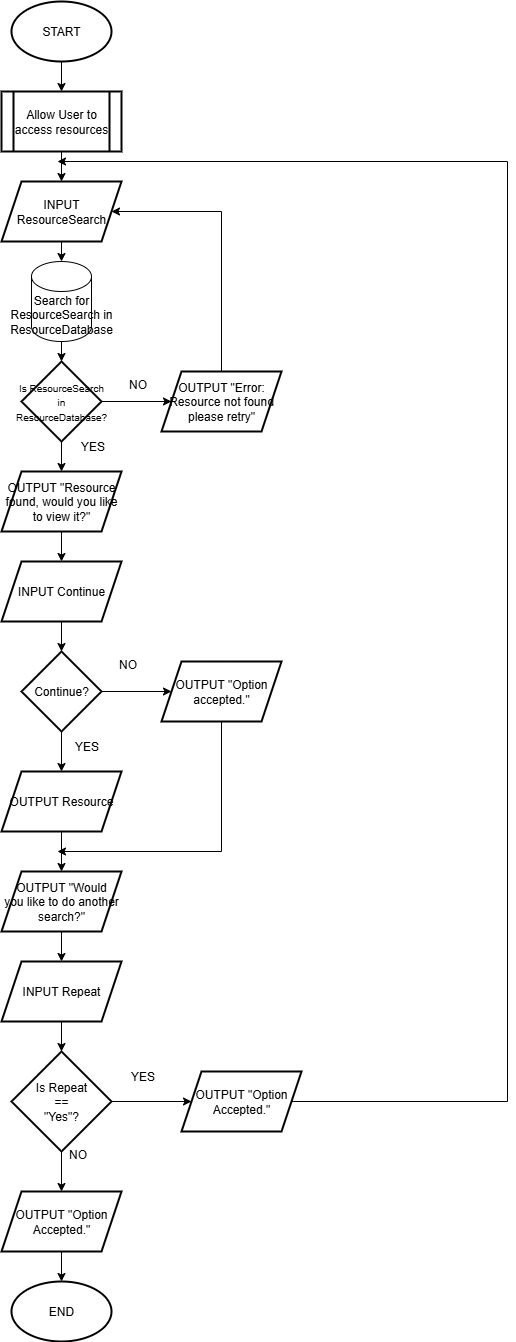

The diagram above was exported from draw.io. Its source (the exported page's mxGraphModel, read from the mxfile embedded in the PNG):
<mxGraphModel dx="1281" dy="527" grid="1" gridSize="10" guides="1" tooltips="1" connect="1" arrows="1" fold="1" page="1" pageScale="1" pageWidth="1169" pageHeight="1654" math="0" shadow="0">
  <root>
    <mxCell id="0" />
    <mxCell id="1" parent="0" />
    <mxCell id="8d0Ugnp-nhZAoyCt75Si-3" value="" style="edgeStyle=orthogonalEdgeStyle;rounded=0;orthogonalLoop=1;jettySize=auto;html=1;" parent="1" source="8d0Ugnp-nhZAoyCt75Si-1" target="8d0Ugnp-nhZAoyCt75Si-2" edge="1">
      <mxGeometry relative="1" as="geometry" />
    </mxCell>
    <mxCell id="8d0Ugnp-nhZAoyCt75Si-1" value="START" style="strokeWidth=2;html=1;shape=mxgraph.flowchart.start_1;whiteSpace=wrap;" parent="1" vertex="1">
      <mxGeometry x="364" y="10" width="100" height="60" as="geometry" />
    </mxCell>
    <mxCell id="8d0Ugnp-nhZAoyCt75Si-5" value="" style="edgeStyle=orthogonalEdgeStyle;rounded=0;orthogonalLoop=1;jettySize=auto;html=1;" parent="1" source="8d0Ugnp-nhZAoyCt75Si-2" target="8d0Ugnp-nhZAoyCt75Si-4" edge="1">
      <mxGeometry relative="1" as="geometry" />
    </mxCell>
    <mxCell id="8d0Ugnp-nhZAoyCt75Si-2" value="Allow User to access resources" style="shape=process;whiteSpace=wrap;html=1;backgroundOutline=1;strokeWidth=2;" parent="1" vertex="1">
      <mxGeometry x="354" y="100" width="120" height="60" as="geometry" />
    </mxCell>
    <mxCell id="8d0Ugnp-nhZAoyCt75Si-4" value="INPUT&lt;div&gt;ResourceSearch&lt;/div&gt;" style="shape=parallelogram;perimeter=parallelogramPerimeter;whiteSpace=wrap;html=1;fixedSize=1;strokeWidth=2;" parent="1" vertex="1">
      <mxGeometry x="354" y="190" width="120" height="60" as="geometry" />
    </mxCell>
    <mxCell id="8d0Ugnp-nhZAoyCt75Si-12" value="" style="edgeStyle=orthogonalEdgeStyle;rounded=0;orthogonalLoop=1;jettySize=auto;html=1;" parent="1" source="8d0Ugnp-nhZAoyCt75Si-6" target="8d0Ugnp-nhZAoyCt75Si-11" edge="1">
      <mxGeometry relative="1" as="geometry" />
    </mxCell>
    <mxCell id="8d0Ugnp-nhZAoyCt75Si-16" value="" style="edgeStyle=orthogonalEdgeStyle;rounded=0;orthogonalLoop=1;jettySize=auto;html=1;" parent="1" source="8d0Ugnp-nhZAoyCt75Si-6" target="8d0Ugnp-nhZAoyCt75Si-15" edge="1">
      <mxGeometry relative="1" as="geometry" />
    </mxCell>
    <mxCell id="8d0Ugnp-nhZAoyCt75Si-6" value="&lt;font style=&quot;font-size: 10px;&quot;&gt;Is ResourceSearch in ResourceDatabase?&lt;/font&gt;" style="rhombus;whiteSpace=wrap;html=1;strokeWidth=2;" parent="1" vertex="1">
      <mxGeometry x="374" y="370" width="80" height="80" as="geometry" />
    </mxCell>
    <mxCell id="8d0Ugnp-nhZAoyCt75Si-13" style="edgeStyle=orthogonalEdgeStyle;rounded=0;orthogonalLoop=1;jettySize=auto;html=1;exitX=0.5;exitY=0;exitDx=0;exitDy=0;entryX=1;entryY=0.5;entryDx=0;entryDy=0;" parent="1" source="8d0Ugnp-nhZAoyCt75Si-11" target="8d0Ugnp-nhZAoyCt75Si-4" edge="1">
      <mxGeometry relative="1" as="geometry">
        <Array as="points">
          <mxPoint x="574" y="220" />
        </Array>
      </mxGeometry>
    </mxCell>
    <mxCell id="8d0Ugnp-nhZAoyCt75Si-11" value="OUTPUT &quot;Error: Resource not found&lt;div&gt;please retry&quot;&lt;/div&gt;" style="shape=parallelogram;perimeter=parallelogramPerimeter;whiteSpace=wrap;html=1;fixedSize=1;strokeWidth=2;" parent="1" vertex="1">
      <mxGeometry x="514" y="380" width="120" height="60" as="geometry" />
    </mxCell>
    <mxCell id="8d0Ugnp-nhZAoyCt75Si-14" value="NO" style="text;html=1;align=center;verticalAlign=middle;resizable=0;points=[];autosize=1;strokeColor=none;fillColor=none;" parent="1" vertex="1">
      <mxGeometry x="470" y="378" width="40" height="30" as="geometry" />
    </mxCell>
    <mxCell id="8d0Ugnp-nhZAoyCt75Si-20" value="" style="edgeStyle=orthogonalEdgeStyle;rounded=0;orthogonalLoop=1;jettySize=auto;html=1;" parent="1" source="8d0Ugnp-nhZAoyCt75Si-15" target="8d0Ugnp-nhZAoyCt75Si-19" edge="1">
      <mxGeometry relative="1" as="geometry" />
    </mxCell>
    <mxCell id="8d0Ugnp-nhZAoyCt75Si-15" value="OUTPUT &quot;Resource found, would you like to view it?&quot;" style="shape=parallelogram;perimeter=parallelogramPerimeter;whiteSpace=wrap;html=1;fixedSize=1;strokeWidth=2;" parent="1" vertex="1">
      <mxGeometry x="354" y="480" width="120" height="60" as="geometry" />
    </mxCell>
    <mxCell id="8d0Ugnp-nhZAoyCt75Si-17" value="YES" style="text;html=1;align=center;verticalAlign=middle;resizable=0;points=[];autosize=1;strokeColor=none;fillColor=none;" parent="1" vertex="1">
      <mxGeometry x="420" y="440" width="50" height="30" as="geometry" />
    </mxCell>
    <mxCell id="8d0Ugnp-nhZAoyCt75Si-22" value="" style="edgeStyle=orthogonalEdgeStyle;rounded=0;orthogonalLoop=1;jettySize=auto;html=1;" parent="1" source="8d0Ugnp-nhZAoyCt75Si-19" target="8d0Ugnp-nhZAoyCt75Si-21" edge="1">
      <mxGeometry relative="1" as="geometry" />
    </mxCell>
    <mxCell id="8d0Ugnp-nhZAoyCt75Si-19" value="INPUT Continue" style="shape=parallelogram;perimeter=parallelogramPerimeter;whiteSpace=wrap;html=1;fixedSize=1;strokeWidth=2;" parent="1" vertex="1">
      <mxGeometry x="354" y="570" width="120" height="60" as="geometry" />
    </mxCell>
    <mxCell id="8d0Ugnp-nhZAoyCt75Si-24" value="" style="edgeStyle=orthogonalEdgeStyle;rounded=0;orthogonalLoop=1;jettySize=auto;html=1;" parent="1" source="8d0Ugnp-nhZAoyCt75Si-21" target="8d0Ugnp-nhZAoyCt75Si-23" edge="1">
      <mxGeometry relative="1" as="geometry" />
    </mxCell>
    <mxCell id="8d0Ugnp-nhZAoyCt75Si-28" value="" style="edgeStyle=orthogonalEdgeStyle;rounded=0;orthogonalLoop=1;jettySize=auto;html=1;" parent="1" source="8d0Ugnp-nhZAoyCt75Si-21" target="8d0Ugnp-nhZAoyCt75Si-27" edge="1">
      <mxGeometry relative="1" as="geometry" />
    </mxCell>
    <mxCell id="8d0Ugnp-nhZAoyCt75Si-21" value="Continue?" style="rhombus;whiteSpace=wrap;html=1;strokeWidth=2;" parent="1" vertex="1">
      <mxGeometry x="374" y="660" width="80" height="80" as="geometry" />
    </mxCell>
    <mxCell id="8d0Ugnp-nhZAoyCt75Si-32" value="" style="edgeStyle=orthogonalEdgeStyle;rounded=0;orthogonalLoop=1;jettySize=auto;html=1;" parent="1" source="8d0Ugnp-nhZAoyCt75Si-23" target="8d0Ugnp-nhZAoyCt75Si-30" edge="1">
      <mxGeometry relative="1" as="geometry" />
    </mxCell>
    <mxCell id="8d0Ugnp-nhZAoyCt75Si-23" value="OUTPUT Resource" style="shape=parallelogram;perimeter=parallelogramPerimeter;whiteSpace=wrap;html=1;fixedSize=1;strokeWidth=2;" parent="1" vertex="1">
      <mxGeometry x="354" y="780" width="120" height="60" as="geometry" />
    </mxCell>
    <mxCell id="8d0Ugnp-nhZAoyCt75Si-25" value="YES" style="text;html=1;align=center;verticalAlign=middle;resizable=0;points=[];autosize=1;strokeColor=none;fillColor=none;" parent="1" vertex="1">
      <mxGeometry x="414" y="740" width="50" height="30" as="geometry" />
    </mxCell>
    <mxCell id="8d0Ugnp-nhZAoyCt75Si-34" style="edgeStyle=orthogonalEdgeStyle;rounded=0;orthogonalLoop=1;jettySize=auto;html=1;exitX=0.5;exitY=1;exitDx=0;exitDy=0;" parent="1" source="8d0Ugnp-nhZAoyCt75Si-27" edge="1">
      <mxGeometry relative="1" as="geometry">
        <mxPoint x="410" y="860" as="targetPoint" />
        <Array as="points">
          <mxPoint x="574" y="860" />
        </Array>
      </mxGeometry>
    </mxCell>
    <mxCell id="8d0Ugnp-nhZAoyCt75Si-27" value="OUTPUT &quot;Option&lt;div&gt;accepted.&quot;&lt;/div&gt;" style="shape=parallelogram;perimeter=parallelogramPerimeter;whiteSpace=wrap;html=1;fixedSize=1;strokeWidth=2;" parent="1" vertex="1">
      <mxGeometry x="514" y="670" width="120" height="60" as="geometry" />
    </mxCell>
    <mxCell id="8d0Ugnp-nhZAoyCt75Si-29" value="" style="edgeStyle=orthogonalEdgeStyle;rounded=0;orthogonalLoop=1;jettySize=auto;html=1;" parent="1" source="8d0Ugnp-nhZAoyCt75Si-30" target="8d0Ugnp-nhZAoyCt75Si-31" edge="1">
      <mxGeometry relative="1" as="geometry" />
    </mxCell>
    <mxCell id="8d0Ugnp-nhZAoyCt75Si-30" value="OUTPUT &quot;Would&lt;div&gt;you like to do another search?&quot;&lt;/div&gt;" style="shape=parallelogram;perimeter=parallelogramPerimeter;whiteSpace=wrap;html=1;fixedSize=1;strokeWidth=2;" parent="1" vertex="1">
      <mxGeometry x="354" y="880" width="120" height="60" as="geometry" />
    </mxCell>
    <mxCell id="8d0Ugnp-nhZAoyCt75Si-36" value="" style="edgeStyle=orthogonalEdgeStyle;rounded=0;orthogonalLoop=1;jettySize=auto;html=1;" parent="1" source="8d0Ugnp-nhZAoyCt75Si-31" target="8d0Ugnp-nhZAoyCt75Si-35" edge="1">
      <mxGeometry relative="1" as="geometry" />
    </mxCell>
    <mxCell id="8d0Ugnp-nhZAoyCt75Si-31" value="INPUT Repeat" style="shape=parallelogram;perimeter=parallelogramPerimeter;whiteSpace=wrap;html=1;fixedSize=1;strokeWidth=2;" parent="1" vertex="1">
      <mxGeometry x="354" y="970" width="120" height="60" as="geometry" />
    </mxCell>
    <mxCell id="8d0Ugnp-nhZAoyCt75Si-33" value="NO" style="text;html=1;align=center;verticalAlign=middle;resizable=0;points=[];autosize=1;strokeColor=none;fillColor=none;" parent="1" vertex="1">
      <mxGeometry x="460" y="658" width="40" height="30" as="geometry" />
    </mxCell>
    <mxCell id="8d0Ugnp-nhZAoyCt75Si-38" value="" style="edgeStyle=orthogonalEdgeStyle;rounded=0;orthogonalLoop=1;jettySize=auto;html=1;" parent="1" source="8d0Ugnp-nhZAoyCt75Si-35" target="8d0Ugnp-nhZAoyCt75Si-37" edge="1">
      <mxGeometry relative="1" as="geometry" />
    </mxCell>
    <mxCell id="8d0Ugnp-nhZAoyCt75Si-41" value="" style="edgeStyle=orthogonalEdgeStyle;rounded=0;orthogonalLoop=1;jettySize=auto;html=1;" parent="1" source="8d0Ugnp-nhZAoyCt75Si-35" target="8d0Ugnp-nhZAoyCt75Si-40" edge="1">
      <mxGeometry relative="1" as="geometry" />
    </mxCell>
    <mxCell id="8d0Ugnp-nhZAoyCt75Si-35" value="Is Repeat&lt;div&gt;==&lt;/div&gt;&lt;div&gt;&quot;Yes&quot;?&lt;/div&gt;" style="strokeWidth=2;html=1;shape=mxgraph.flowchart.decision;whiteSpace=wrap;" parent="1" vertex="1">
      <mxGeometry x="364" y="1060" width="100" height="100" as="geometry" />
    </mxCell>
    <mxCell id="8d0Ugnp-nhZAoyCt75Si-45" style="edgeStyle=orthogonalEdgeStyle;rounded=0;orthogonalLoop=1;jettySize=auto;html=1;exitX=1;exitY=0.5;exitDx=0;exitDy=0;" parent="1" source="8d0Ugnp-nhZAoyCt75Si-37" edge="1">
      <mxGeometry relative="1" as="geometry">
        <mxPoint x="410" y="170" as="targetPoint" />
        <Array as="points">
          <mxPoint x="860" y="1110" />
          <mxPoint x="860" y="170" />
        </Array>
      </mxGeometry>
    </mxCell>
    <mxCell id="8d0Ugnp-nhZAoyCt75Si-37" value="OUTPUT &quot;Option Accepted.&quot;" style="shape=parallelogram;perimeter=parallelogramPerimeter;whiteSpace=wrap;html=1;fixedSize=1;strokeWidth=2;" parent="1" vertex="1">
      <mxGeometry x="534" y="1080" width="120" height="60" as="geometry" />
    </mxCell>
    <mxCell id="8d0Ugnp-nhZAoyCt75Si-39" value="YES" style="text;html=1;align=center;verticalAlign=middle;resizable=0;points=[];autosize=1;strokeColor=none;fillColor=none;" parent="1" vertex="1">
      <mxGeometry x="470" y="1070" width="50" height="30" as="geometry" />
    </mxCell>
    <mxCell id="8d0Ugnp-nhZAoyCt75Si-43" value="" style="edgeStyle=orthogonalEdgeStyle;rounded=0;orthogonalLoop=1;jettySize=auto;html=1;" parent="1" source="8d0Ugnp-nhZAoyCt75Si-40" target="8d0Ugnp-nhZAoyCt75Si-42" edge="1">
      <mxGeometry relative="1" as="geometry" />
    </mxCell>
    <mxCell id="8d0Ugnp-nhZAoyCt75Si-40" value="OUTPUT &quot;Option Accepted.&quot;" style="shape=parallelogram;perimeter=parallelogramPerimeter;whiteSpace=wrap;html=1;fixedSize=1;strokeWidth=2;" parent="1" vertex="1">
      <mxGeometry x="354" y="1200" width="120" height="60" as="geometry" />
    </mxCell>
    <mxCell id="8d0Ugnp-nhZAoyCt75Si-42" value="END" style="strokeWidth=2;html=1;shape=mxgraph.flowchart.start_1;whiteSpace=wrap;" parent="1" vertex="1">
      <mxGeometry x="364" y="1290" width="100" height="60" as="geometry" />
    </mxCell>
    <mxCell id="8d0Ugnp-nhZAoyCt75Si-44" value="NO" style="text;html=1;align=center;verticalAlign=middle;resizable=0;points=[];autosize=1;strokeColor=none;fillColor=none;" parent="1" vertex="1">
      <mxGeometry x="410" y="1148" width="40" height="30" as="geometry" />
    </mxCell>
    <mxCell id="lKlHg7MHYOTTqnjuaLFf-4" style="edgeStyle=orthogonalEdgeStyle;rounded=0;orthogonalLoop=1;jettySize=auto;html=1;exitX=0.5;exitY=1;exitDx=0;exitDy=0;exitPerimeter=0;entryX=0.5;entryY=0;entryDx=0;entryDy=0;" edge="1" parent="1" source="lKlHg7MHYOTTqnjuaLFf-1" target="8d0Ugnp-nhZAoyCt75Si-6">
      <mxGeometry relative="1" as="geometry" />
    </mxCell>
    <mxCell id="lKlHg7MHYOTTqnjuaLFf-1" value="Search for ResourceSearch in ResourceDatabase" style="shape=cylinder3;whiteSpace=wrap;html=1;boundedLbl=1;backgroundOutline=1;size=15;" vertex="1" parent="1">
      <mxGeometry x="384" y="270" width="60" height="80" as="geometry" />
    </mxCell>
    <mxCell id="lKlHg7MHYOTTqnjuaLFf-2" style="edgeStyle=orthogonalEdgeStyle;rounded=0;orthogonalLoop=1;jettySize=auto;html=1;exitX=0.5;exitY=1;exitDx=0;exitDy=0;entryX=0.5;entryY=0;entryDx=0;entryDy=0;entryPerimeter=0;" edge="1" parent="1" source="8d0Ugnp-nhZAoyCt75Si-4" target="lKlHg7MHYOTTqnjuaLFf-1">
      <mxGeometry relative="1" as="geometry" />
    </mxCell>
  </root>
</mxGraphModel>